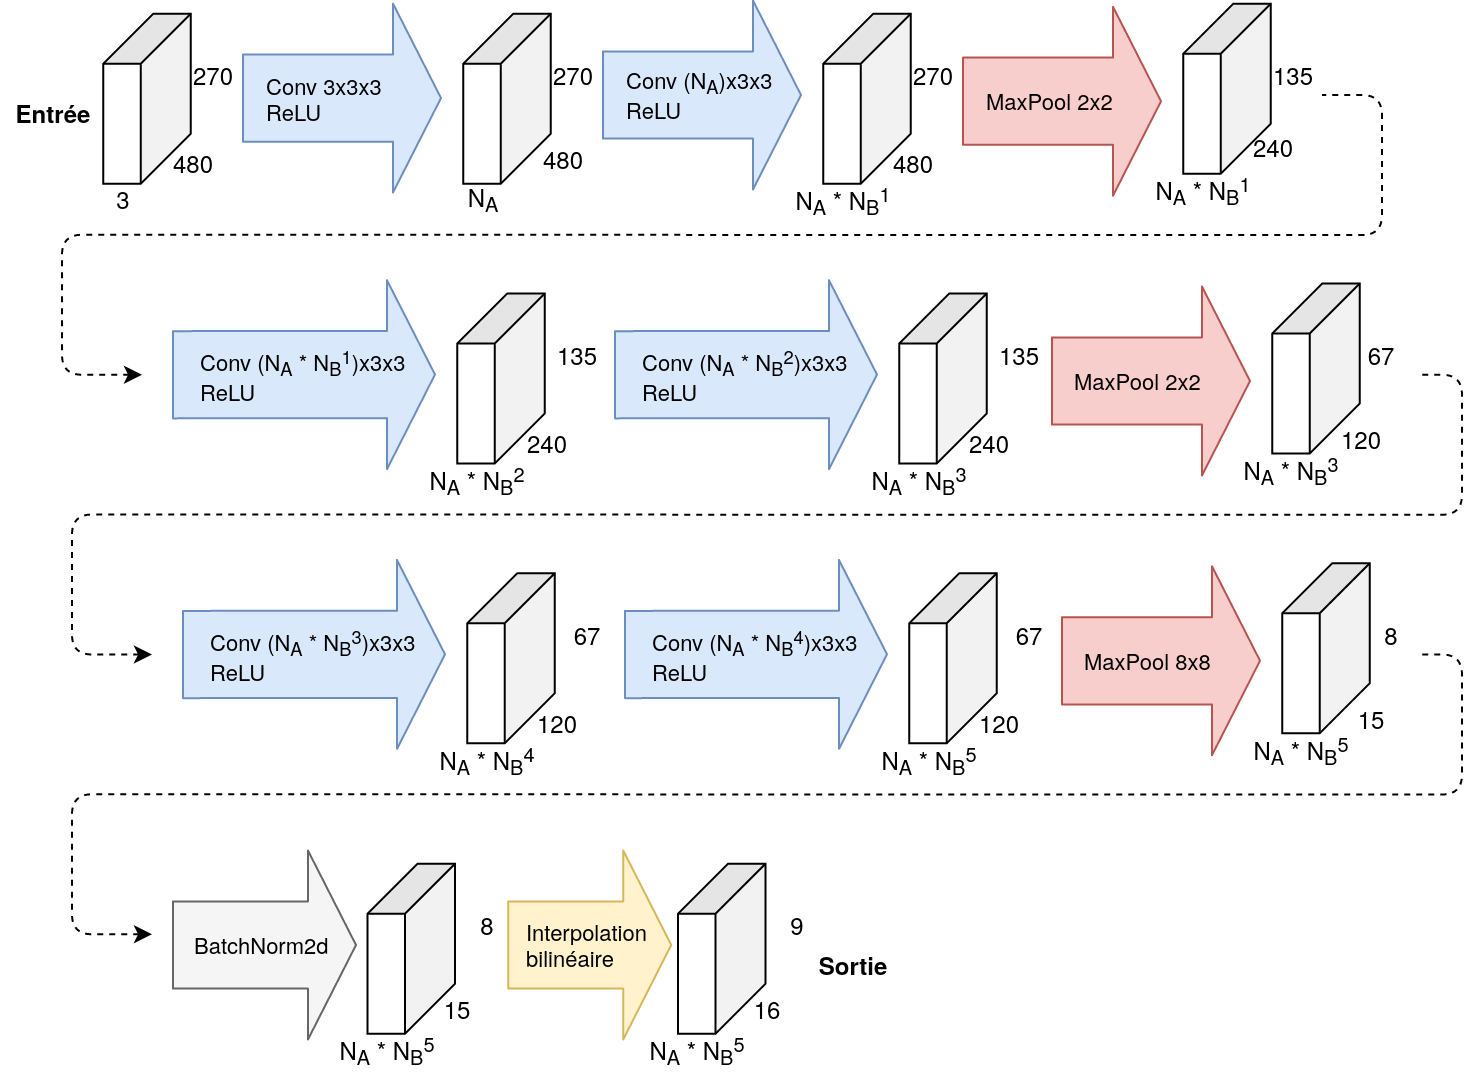

The diagram above was exported from draw.io. Its source (the exported page's mxGraphModel, read from the mxfile embedded in the PNG):
<mxGraphModel dx="3231" dy="1990" grid="1" gridSize="10" guides="1" tooltips="1" connect="1" arrows="1" fold="1" page="1" pageScale="1" pageWidth="1169" pageHeight="827" math="0" shadow="0">
  <root>
    <mxCell id="0" />
    <mxCell id="1" parent="0" />
    <mxCell id="CFjTtRQcMNSU6cJ8t0Gk-45" value="" style="endArrow=none;dashed=1;html=1;align=center;endFill=0;startArrow=classic;startFill=1;" parent="1" edge="1">
      <mxGeometry width="50" height="50" relative="1" as="geometry">
        <mxPoint x="52.5" y="-555.12" as="sourcePoint" />
        <mxPoint x="642.5" y="-695" as="targetPoint" />
        <Array as="points">
          <mxPoint x="12.5" y="-555.12" />
          <mxPoint x="12.5" y="-625.12" />
          <mxPoint x="672.5" y="-625" />
          <mxPoint x="672.5" y="-695" />
        </Array>
      </mxGeometry>
    </mxCell>
    <mxCell id="CFjTtRQcMNSU6cJ8t0Gk-157" value="&lt;div align=&quot;left&quot;&gt;Conv 3x3x3&lt;/div&gt;&lt;div align=&quot;left&quot;&gt; ReLU&lt;/div&gt;" style="shape=flexArrow;endArrow=classic;html=1;width=43.61111111111111;endSize=7.666666666666667;endWidth=49.83024691358025;labelPosition=left;verticalLabelPosition=middle;align=left;verticalAlign=middle;fillColor=#dae8fc;strokeColor=#6c8ebf;labelBackgroundColor=none;" parent="1" edge="1">
      <mxGeometry x="-0.8" width="50" height="50" relative="1" as="geometry">
        <mxPoint x="102.50000000000023" y="-693.4699999999999" as="sourcePoint" />
        <mxPoint x="202.50000000000023" y="-693.4699999999999" as="targetPoint" />
        <mxPoint as="offset" />
      </mxGeometry>
    </mxCell>
    <mxCell id="CFjTtRQcMNSU6cJ8t0Gk-158" value="" style="shape=cube;whiteSpace=wrap;html=1;boundedLbl=1;backgroundOutline=1;darkOpacity=0.05;darkOpacity2=0.1;size=25;rotation=90;" parent="1" vertex="1">
      <mxGeometry x="12.5" y="-715" width="85" height="43.75" as="geometry" />
    </mxCell>
    <mxCell id="CFjTtRQcMNSU6cJ8t0Gk-159" value="&lt;div&gt;3&lt;/div&gt;" style="text;html=1;align=center;verticalAlign=middle;resizable=0;points=[];autosize=1;" parent="1" vertex="1">
      <mxGeometry x="32.5" y="-653.13" width="20" height="20" as="geometry" />
    </mxCell>
    <mxCell id="CFjTtRQcMNSU6cJ8t0Gk-160" value="480" style="text;html=1;align=center;verticalAlign=middle;resizable=0;points=[];autosize=1;" parent="1" vertex="1">
      <mxGeometry x="57.5" y="-671.25" width="40" height="20" as="geometry" />
    </mxCell>
    <mxCell id="CFjTtRQcMNSU6cJ8t0Gk-161" value="270" style="text;html=1;align=center;verticalAlign=middle;resizable=0;points=[];autosize=1;" parent="1" vertex="1">
      <mxGeometry x="67.5" y="-715" width="40" height="20" as="geometry" />
    </mxCell>
    <mxCell id="CFjTtRQcMNSU6cJ8t0Gk-162" value="" style="shape=cube;whiteSpace=wrap;html=1;boundedLbl=1;backgroundOutline=1;darkOpacity=0.05;darkOpacity2=0.1;size=25;rotation=90;" parent="1" vertex="1">
      <mxGeometry x="192.5" y="-715" width="85" height="43.75" as="geometry" />
    </mxCell>
    <mxCell id="CFjTtRQcMNSU6cJ8t0Gk-163" value="N&lt;sub&gt;A&lt;/sub&gt;" style="text;html=1;align=center;verticalAlign=middle;resizable=0;points=[];autosize=1;" parent="1" vertex="1">
      <mxGeometry x="207.5" y="-653.13" width="30" height="20" as="geometry" />
    </mxCell>
    <mxCell id="CFjTtRQcMNSU6cJ8t0Gk-164" value="480" style="text;html=1;align=center;verticalAlign=middle;resizable=0;points=[];autosize=1;" parent="1" vertex="1">
      <mxGeometry x="242.5" y="-673.13" width="40" height="20" as="geometry" />
    </mxCell>
    <mxCell id="CFjTtRQcMNSU6cJ8t0Gk-165" value="270" style="text;html=1;align=center;verticalAlign=middle;resizable=0;points=[];autosize=1;" parent="1" vertex="1">
      <mxGeometry x="247.5" y="-715" width="40" height="20" as="geometry" />
    </mxCell>
    <mxCell id="CFjTtRQcMNSU6cJ8t0Gk-166" value="" style="shape=cube;whiteSpace=wrap;html=1;boundedLbl=1;backgroundOutline=1;darkOpacity=0.05;darkOpacity2=0.1;size=25;rotation=90;" parent="1" vertex="1">
      <mxGeometry x="372.5" y="-715" width="85" height="43.75" as="geometry" />
    </mxCell>
    <mxCell id="CFjTtRQcMNSU6cJ8t0Gk-167" value="N&lt;sub&gt;A&lt;/sub&gt; * N&lt;sub&gt;B&lt;/sub&gt;&lt;sup&gt;1&lt;/sup&gt;" style="text;html=1;align=center;verticalAlign=middle;resizable=0;points=[];autosize=1;" parent="1" vertex="1">
      <mxGeometry x="372.5" y="-658.13" width="60" height="30" as="geometry" />
    </mxCell>
    <mxCell id="CFjTtRQcMNSU6cJ8t0Gk-168" value="480" style="text;html=1;align=center;verticalAlign=middle;resizable=0;points=[];autosize=1;" parent="1" vertex="1">
      <mxGeometry x="417.5" y="-671.25" width="40" height="20" as="geometry" />
    </mxCell>
    <mxCell id="CFjTtRQcMNSU6cJ8t0Gk-169" value="270" style="text;html=1;align=center;verticalAlign=middle;resizable=0;points=[];autosize=1;" parent="1" vertex="1">
      <mxGeometry x="427.5" y="-715" width="40" height="20" as="geometry" />
    </mxCell>
    <mxCell id="CFjTtRQcMNSU6cJ8t0Gk-170" value="&lt;div align=&quot;left&quot;&gt;Conv (N&lt;sub&gt;A&lt;/sub&gt;)x3x3&lt;/div&gt;&lt;div align=&quot;left&quot;&gt; ReLU&lt;/div&gt;" style="shape=flexArrow;endArrow=classic;html=1;width=43.61111111111111;endSize=7.666666666666667;endWidth=49.83024691358025;labelPosition=left;verticalLabelPosition=middle;align=left;verticalAlign=middle;fillColor=#dae8fc;strokeColor=#6c8ebf;labelBackgroundColor=none;" parent="1" edge="1">
      <mxGeometry x="-0.8" width="50" height="50" relative="1" as="geometry">
        <mxPoint x="282.5000000000002" y="-695.0000000000001" as="sourcePoint" />
        <mxPoint x="382.5" y="-695.0000000000001" as="targetPoint" />
        <mxPoint as="offset" />
      </mxGeometry>
    </mxCell>
    <mxCell id="CFjTtRQcMNSU6cJ8t0Gk-171" value="MaxPool 2x2" style="shape=flexArrow;endArrow=classic;html=1;width=43.61111111111111;endSize=7.666666666666667;endWidth=49.83024691358025;labelPosition=left;verticalLabelPosition=middle;align=left;verticalAlign=middle;fillColor=#f8cecc;strokeColor=#b85450;labelBackgroundColor=none;" parent="1" edge="1">
      <mxGeometry x="-0.8" width="50" height="50" relative="1" as="geometry">
        <mxPoint x="462.5" y="-691.8799999999999" as="sourcePoint" />
        <mxPoint x="562.5" y="-691.8799999999999" as="targetPoint" />
        <mxPoint as="offset" />
      </mxGeometry>
    </mxCell>
    <mxCell id="CFjTtRQcMNSU6cJ8t0Gk-172" value="" style="shape=cube;whiteSpace=wrap;html=1;boundedLbl=1;backgroundOutline=1;darkOpacity=0.05;darkOpacity2=0.1;size=25;rotation=90;" parent="1" vertex="1">
      <mxGeometry x="552.5" y="-720" width="85" height="43.75" as="geometry" />
    </mxCell>
    <mxCell id="CFjTtRQcMNSU6cJ8t0Gk-173" value="N&lt;sub&gt;A&lt;/sub&gt; * N&lt;sub&gt;B&lt;/sub&gt;&lt;sup&gt;1&lt;/sup&gt;" style="text;html=1;align=center;verticalAlign=middle;resizable=0;points=[];autosize=1;" parent="1" vertex="1">
      <mxGeometry x="552.5" y="-663.13" width="60" height="30" as="geometry" />
    </mxCell>
    <mxCell id="CFjTtRQcMNSU6cJ8t0Gk-174" value="240" style="text;html=1;align=center;verticalAlign=middle;resizable=0;points=[];autosize=1;" parent="1" vertex="1">
      <mxGeometry x="597.5" y="-679.37" width="40" height="20" as="geometry" />
    </mxCell>
    <mxCell id="CFjTtRQcMNSU6cJ8t0Gk-175" value="135" style="text;html=1;align=center;verticalAlign=middle;resizable=0;points=[];autosize=1;" parent="1" vertex="1">
      <mxGeometry x="607.5" y="-715" width="40" height="20" as="geometry" />
    </mxCell>
    <mxCell id="fpKguRpgYKtL9ZrlPkLP-3" value="" style="shape=cube;whiteSpace=wrap;html=1;boundedLbl=1;backgroundOutline=1;darkOpacity=0.05;darkOpacity2=0.1;size=25;rotation=90;" parent="1" vertex="1">
      <mxGeometry x="189.5" y="-575.12" width="85" height="43.75" as="geometry" />
    </mxCell>
    <mxCell id="fpKguRpgYKtL9ZrlPkLP-4" value="N&lt;sub&gt;A&lt;/sub&gt; * N&lt;sub&gt;B&lt;/sub&gt;&lt;sup&gt;2&lt;/sup&gt;" style="text;html=1;align=center;verticalAlign=middle;resizable=0;points=[];autosize=1;" parent="1" vertex="1">
      <mxGeometry x="189.5" y="-518.25" width="60" height="30" as="geometry" />
    </mxCell>
    <mxCell id="fpKguRpgYKtL9ZrlPkLP-5" value="240" style="text;html=1;align=center;verticalAlign=middle;resizable=0;points=[];autosize=1;" parent="1" vertex="1">
      <mxGeometry x="234.5" y="-531.37" width="40" height="20" as="geometry" />
    </mxCell>
    <mxCell id="fpKguRpgYKtL9ZrlPkLP-6" value="&lt;div align=&quot;left&quot;&gt;Conv (N&lt;sub&gt;A&lt;/sub&gt; * N&lt;sub&gt;B&lt;/sub&gt;&lt;sup&gt;1&lt;/sup&gt;)x3x3&lt;/div&gt;&lt;div align=&quot;left&quot;&gt; ReLU&lt;/div&gt;" style="shape=flexArrow;endArrow=classic;html=1;width=43.61111111111111;endSize=7.666666666666667;endWidth=49.83024691358025;labelPosition=left;verticalLabelPosition=middle;align=left;verticalAlign=middle;fillColor=#dae8fc;strokeColor=#6c8ebf;labelBackgroundColor=none;" parent="1" edge="1">
      <mxGeometry x="-0.8" width="50" height="50" relative="1" as="geometry">
        <mxPoint x="67.5" y="-555.1200000000001" as="sourcePoint" />
        <mxPoint x="199.5" y="-555.24" as="targetPoint" />
        <mxPoint as="offset" />
      </mxGeometry>
    </mxCell>
    <mxCell id="fpKguRpgYKtL9ZrlPkLP-7" value="" style="shape=cube;whiteSpace=wrap;html=1;boundedLbl=1;backgroundOutline=1;darkOpacity=0.05;darkOpacity2=0.1;size=25;rotation=90;" parent="1" vertex="1">
      <mxGeometry x="410.5" y="-575.12" width="85" height="43.75" as="geometry" />
    </mxCell>
    <mxCell id="fpKguRpgYKtL9ZrlPkLP-8" value="N&lt;sub&gt;A&lt;/sub&gt; * N&lt;sub&gt;B&lt;/sub&gt;&lt;sup&gt;3&lt;/sup&gt;" style="text;html=1;align=center;verticalAlign=middle;resizable=0;points=[];autosize=1;" parent="1" vertex="1">
      <mxGeometry x="410.5" y="-518.25" width="60" height="30" as="geometry" />
    </mxCell>
    <mxCell id="fpKguRpgYKtL9ZrlPkLP-9" value="240" style="text;html=1;align=center;verticalAlign=middle;resizable=0;points=[];autosize=1;" parent="1" vertex="1">
      <mxGeometry x="455.5" y="-531.37" width="40" height="20" as="geometry" />
    </mxCell>
    <mxCell id="fpKguRpgYKtL9ZrlPkLP-10" value="&lt;div align=&quot;left&quot;&gt;Conv (N&lt;sub&gt;A&lt;/sub&gt; * N&lt;sub&gt;B&lt;/sub&gt;&lt;sup&gt;2&lt;/sup&gt;)x3x3&lt;/div&gt;&lt;div align=&quot;left&quot;&gt; ReLU&lt;/div&gt;" style="shape=flexArrow;endArrow=classic;html=1;width=43.61111111111111;endSize=7.666666666666667;endWidth=49.83024691358025;labelPosition=left;verticalLabelPosition=middle;align=left;verticalAlign=middle;fillColor=#dae8fc;strokeColor=#6c8ebf;labelBackgroundColor=none;" parent="1" edge="1">
      <mxGeometry x="-0.8" width="50" height="50" relative="1" as="geometry">
        <mxPoint x="288.5" y="-555.1200000000001" as="sourcePoint" />
        <mxPoint x="420.5" y="-555.24" as="targetPoint" />
        <mxPoint as="offset" />
      </mxGeometry>
    </mxCell>
    <mxCell id="fpKguRpgYKtL9ZrlPkLP-11" value="135" style="text;html=1;align=center;verticalAlign=middle;resizable=0;points=[];autosize=1;" parent="1" vertex="1">
      <mxGeometry x="249.5" y="-575.12" width="40" height="20" as="geometry" />
    </mxCell>
    <mxCell id="fpKguRpgYKtL9ZrlPkLP-12" value="135" style="text;html=1;align=center;verticalAlign=middle;resizable=0;points=[];autosize=1;" parent="1" vertex="1">
      <mxGeometry x="470.5" y="-575.12" width="40" height="20" as="geometry" />
    </mxCell>
    <mxCell id="fpKguRpgYKtL9ZrlPkLP-13" value="MaxPool 2x2" style="shape=flexArrow;endArrow=classic;html=1;width=43.61111111111111;endSize=7.666666666666667;endWidth=49.83024691358025;labelPosition=left;verticalLabelPosition=middle;align=left;verticalAlign=middle;fillColor=#f8cecc;strokeColor=#b85450;labelBackgroundColor=none;" parent="1" edge="1">
      <mxGeometry x="-0.8" width="50" height="50" relative="1" as="geometry">
        <mxPoint x="507" y="-551.9999999999998" as="sourcePoint" />
        <mxPoint x="607" y="-551.9999999999998" as="targetPoint" />
        <mxPoint as="offset" />
      </mxGeometry>
    </mxCell>
    <mxCell id="fpKguRpgYKtL9ZrlPkLP-14" value="" style="shape=cube;whiteSpace=wrap;html=1;boundedLbl=1;backgroundOutline=1;darkOpacity=0.05;darkOpacity2=0.1;size=25;rotation=90;" parent="1" vertex="1">
      <mxGeometry x="597" y="-580.12" width="85" height="43.75" as="geometry" />
    </mxCell>
    <mxCell id="fpKguRpgYKtL9ZrlPkLP-15" value="N&lt;sub&gt;A&lt;/sub&gt; * N&lt;sub&gt;B&lt;/sub&gt;&lt;sup&gt;3&lt;/sup&gt;" style="text;html=1;align=center;verticalAlign=middle;resizable=0;points=[];autosize=1;" parent="1" vertex="1">
      <mxGeometry x="597" y="-523.25" width="60" height="30" as="geometry" />
    </mxCell>
    <mxCell id="fpKguRpgYKtL9ZrlPkLP-16" value="67" style="text;html=1;align=center;verticalAlign=middle;resizable=0;points=[];autosize=1;" parent="1" vertex="1">
      <mxGeometry x="657" y="-575.12" width="30" height="20" as="geometry" />
    </mxCell>
    <mxCell id="fpKguRpgYKtL9ZrlPkLP-17" value="120" style="text;html=1;align=center;verticalAlign=middle;resizable=0;points=[];autosize=1;" parent="1" vertex="1">
      <mxGeometry x="642" y="-533.25" width="40" height="20" as="geometry" />
    </mxCell>
    <mxCell id="fpKguRpgYKtL9ZrlPkLP-19" value="" style="endArrow=none;dashed=1;html=1;align=center;endFill=0;startArrow=classic;startFill=1;" parent="1" edge="1">
      <mxGeometry width="50" height="50" relative="1" as="geometry">
        <mxPoint x="57.5" y="-415.24" as="sourcePoint" />
        <mxPoint x="692.5" y="-555.12" as="targetPoint" />
        <Array as="points">
          <mxPoint x="17.5" y="-415.24" />
          <mxPoint x="17.5" y="-485.24" />
          <mxPoint x="712.5" y="-485.12" />
          <mxPoint x="712.5" y="-555.12" />
        </Array>
      </mxGeometry>
    </mxCell>
    <mxCell id="fpKguRpgYKtL9ZrlPkLP-20" value="" style="shape=cube;whiteSpace=wrap;html=1;boundedLbl=1;backgroundOutline=1;darkOpacity=0.05;darkOpacity2=0.1;size=25;rotation=90;" parent="1" vertex="1">
      <mxGeometry x="194.5" y="-435.24" width="85" height="43.75" as="geometry" />
    </mxCell>
    <mxCell id="fpKguRpgYKtL9ZrlPkLP-21" value="N&lt;sub&gt;A&lt;/sub&gt; * N&lt;sub&gt;B&lt;/sub&gt;&lt;sup&gt;4&lt;/sup&gt;" style="text;html=1;align=center;verticalAlign=middle;resizable=0;points=[];autosize=1;" parent="1" vertex="1">
      <mxGeometry x="194.5" y="-378.37" width="60" height="30" as="geometry" />
    </mxCell>
    <mxCell id="fpKguRpgYKtL9ZrlPkLP-22" value="120" style="text;html=1;align=center;verticalAlign=middle;resizable=0;points=[];autosize=1;" parent="1" vertex="1">
      <mxGeometry x="239.5" y="-391.49" width="40" height="20" as="geometry" />
    </mxCell>
    <mxCell id="fpKguRpgYKtL9ZrlPkLP-23" value="&lt;div align=&quot;left&quot;&gt;Conv (N&lt;sub&gt;A&lt;/sub&gt; * N&lt;sub&gt;B&lt;/sub&gt;&lt;sup&gt;3&lt;/sup&gt;)x3x3&lt;/div&gt;&lt;div align=&quot;left&quot;&gt; ReLU&lt;/div&gt;" style="shape=flexArrow;endArrow=classic;html=1;width=43.61111111111111;endSize=7.666666666666667;endWidth=49.83024691358025;labelPosition=left;verticalLabelPosition=middle;align=left;verticalAlign=middle;fillColor=#dae8fc;strokeColor=#6c8ebf;labelBackgroundColor=none;" parent="1" edge="1">
      <mxGeometry x="-0.8" width="50" height="50" relative="1" as="geometry">
        <mxPoint x="72.5" y="-415.24" as="sourcePoint" />
        <mxPoint x="204.5" y="-415.3599999999999" as="targetPoint" />
        <mxPoint as="offset" />
      </mxGeometry>
    </mxCell>
    <mxCell id="fpKguRpgYKtL9ZrlPkLP-24" value="" style="shape=cube;whiteSpace=wrap;html=1;boundedLbl=1;backgroundOutline=1;darkOpacity=0.05;darkOpacity2=0.1;size=25;rotation=90;" parent="1" vertex="1">
      <mxGeometry x="415.5" y="-435.24" width="85" height="43.75" as="geometry" />
    </mxCell>
    <mxCell id="fpKguRpgYKtL9ZrlPkLP-25" value="N&lt;sub&gt;A&lt;/sub&gt; * N&lt;sub&gt;B&lt;/sub&gt;&lt;sup&gt;5&lt;/sup&gt;" style="text;html=1;align=center;verticalAlign=middle;resizable=0;points=[];autosize=1;" parent="1" vertex="1">
      <mxGeometry x="415.5" y="-378.37" width="60" height="30" as="geometry" />
    </mxCell>
    <mxCell id="fpKguRpgYKtL9ZrlPkLP-26" value="120" style="text;html=1;align=center;verticalAlign=middle;resizable=0;points=[];autosize=1;" parent="1" vertex="1">
      <mxGeometry x="460.5" y="-391.49" width="40" height="20" as="geometry" />
    </mxCell>
    <mxCell id="fpKguRpgYKtL9ZrlPkLP-27" value="&lt;div align=&quot;left&quot;&gt;Conv (N&lt;sub&gt;A&lt;/sub&gt; * N&lt;sub&gt;B&lt;/sub&gt;&lt;sup&gt;4&lt;/sup&gt;)x3x3&lt;/div&gt;&lt;div align=&quot;left&quot;&gt; ReLU&lt;/div&gt;" style="shape=flexArrow;endArrow=classic;html=1;width=43.61111111111111;endSize=7.666666666666667;endWidth=49.83024691358025;labelPosition=left;verticalLabelPosition=middle;align=left;verticalAlign=middle;fillColor=#dae8fc;strokeColor=#6c8ebf;labelBackgroundColor=none;" parent="1" edge="1">
      <mxGeometry x="-0.8" width="50" height="50" relative="1" as="geometry">
        <mxPoint x="293.5" y="-415.24" as="sourcePoint" />
        <mxPoint x="425.5" y="-415.3599999999999" as="targetPoint" />
        <mxPoint as="offset" />
      </mxGeometry>
    </mxCell>
    <mxCell id="fpKguRpgYKtL9ZrlPkLP-28" value="67" style="text;html=1;align=center;verticalAlign=middle;resizable=0;points=[];autosize=1;" parent="1" vertex="1">
      <mxGeometry x="259.5" y="-435.24" width="30" height="20" as="geometry" />
    </mxCell>
    <mxCell id="fpKguRpgYKtL9ZrlPkLP-29" value="67" style="text;html=1;align=center;verticalAlign=middle;resizable=0;points=[];autosize=1;" parent="1" vertex="1">
      <mxGeometry x="480.5" y="-435.24" width="30" height="20" as="geometry" />
    </mxCell>
    <mxCell id="fpKguRpgYKtL9ZrlPkLP-30" value="MaxPool 8x8" style="shape=flexArrow;endArrow=classic;html=1;width=43.61111111111111;endSize=7.666666666666667;endWidth=49.83024691358025;labelPosition=left;verticalLabelPosition=middle;align=left;verticalAlign=middle;fillColor=#f8cecc;strokeColor=#b85450;labelBackgroundColor=none;" parent="1" edge="1">
      <mxGeometry x="-0.8" width="50" height="50" relative="1" as="geometry">
        <mxPoint x="512" y="-412.11999999999966" as="sourcePoint" />
        <mxPoint x="612" y="-412.11999999999966" as="targetPoint" />
        <mxPoint as="offset" />
      </mxGeometry>
    </mxCell>
    <mxCell id="fpKguRpgYKtL9ZrlPkLP-31" value="" style="shape=cube;whiteSpace=wrap;html=1;boundedLbl=1;backgroundOutline=1;darkOpacity=0.05;darkOpacity2=0.1;size=25;rotation=90;" parent="1" vertex="1">
      <mxGeometry x="602" y="-440.24" width="85" height="43.75" as="geometry" />
    </mxCell>
    <mxCell id="fpKguRpgYKtL9ZrlPkLP-32" value="N&lt;sub&gt;A&lt;/sub&gt; * N&lt;sub&gt;B&lt;/sub&gt;&lt;sup&gt;5&lt;/sup&gt;" style="text;html=1;align=center;verticalAlign=middle;resizable=0;points=[];autosize=1;" parent="1" vertex="1">
      <mxGeometry x="602" y="-383.37" width="60" height="30" as="geometry" />
    </mxCell>
    <mxCell id="fpKguRpgYKtL9ZrlPkLP-33" value="8" style="text;html=1;align=center;verticalAlign=middle;resizable=0;points=[];autosize=1;" parent="1" vertex="1">
      <mxGeometry x="667" y="-435.24" width="20" height="20" as="geometry" />
    </mxCell>
    <mxCell id="fpKguRpgYKtL9ZrlPkLP-34" value="15" style="text;html=1;align=center;verticalAlign=middle;resizable=0;points=[];autosize=1;" parent="1" vertex="1">
      <mxGeometry x="652" y="-393.37" width="30" height="20" as="geometry" />
    </mxCell>
    <mxCell id="fpKguRpgYKtL9ZrlPkLP-37" value="" style="endArrow=none;dashed=1;html=1;align=center;endFill=0;startArrow=classic;startFill=1;" parent="1" edge="1">
      <mxGeometry width="50" height="50" relative="1" as="geometry">
        <mxPoint x="57.5" y="-275.36" as="sourcePoint" />
        <mxPoint x="692.5" y="-415.2399999999999" as="targetPoint" />
        <Array as="points">
          <mxPoint x="17.5" y="-275.36" />
          <mxPoint x="17.5" y="-345.36" />
          <mxPoint x="712.5" y="-345.24" />
          <mxPoint x="712.5" y="-415.24" />
        </Array>
      </mxGeometry>
    </mxCell>
    <mxCell id="fpKguRpgYKtL9ZrlPkLP-76" value="" style="shape=cube;whiteSpace=wrap;html=1;boundedLbl=1;backgroundOutline=1;darkOpacity=0.05;darkOpacity2=0.1;size=25;rotation=90;" parent="1" vertex="1">
      <mxGeometry x="144.62" y="-290" width="85" height="43.75" as="geometry" />
    </mxCell>
    <mxCell id="fpKguRpgYKtL9ZrlPkLP-77" value="N&lt;sub&gt;A&lt;/sub&gt; * N&lt;sub&gt;B&lt;/sub&gt;&lt;sup&gt;5&lt;/sup&gt;" style="text;html=1;align=center;verticalAlign=middle;resizable=0;points=[];autosize=1;" parent="1" vertex="1">
      <mxGeometry x="144.62" y="-233.13" width="60" height="30" as="geometry" />
    </mxCell>
    <mxCell id="fpKguRpgYKtL9ZrlPkLP-78" value="BatchNorm2d" style="shape=flexArrow;endArrow=classic;html=1;width=43.61111111111111;endSize=7.666666666666667;endWidth=49.83024691358025;labelPosition=left;verticalLabelPosition=middle;align=left;verticalAlign=middle;fillColor=#f5f5f5;strokeColor=#666666;labelBackgroundColor=none;" parent="1" edge="1">
      <mxGeometry x="-0.8" width="50" height="50" relative="1" as="geometry">
        <mxPoint x="67.5" y="-270" as="sourcePoint" />
        <mxPoint x="160" y="-270" as="targetPoint" />
        <mxPoint as="offset" />
      </mxGeometry>
    </mxCell>
    <mxCell id="fpKguRpgYKtL9ZrlPkLP-79" value="8" style="text;html=1;align=center;verticalAlign=middle;resizable=0;points=[];autosize=1;" parent="1" vertex="1">
      <mxGeometry x="215.12" y="-290" width="20" height="20" as="geometry" />
    </mxCell>
    <mxCell id="fpKguRpgYKtL9ZrlPkLP-80" value="15" style="text;html=1;align=center;verticalAlign=middle;resizable=0;points=[];autosize=1;" parent="1" vertex="1">
      <mxGeometry x="194.62" y="-248.13" width="30" height="20" as="geometry" />
    </mxCell>
    <mxCell id="RJOA4aI2Zo0EaEsdtJGo-70" value="" style="shape=cube;whiteSpace=wrap;html=1;boundedLbl=1;backgroundOutline=1;darkOpacity=0.05;darkOpacity2=0.1;size=25;rotation=90;" parent="1" vertex="1">
      <mxGeometry x="299.87" y="-290" width="85" height="43.75" as="geometry" />
    </mxCell>
    <mxCell id="RJOA4aI2Zo0EaEsdtJGo-71" value="N&lt;sub&gt;A&lt;/sub&gt; * N&lt;sub&gt;B&lt;/sub&gt;&lt;sup&gt;5&lt;/sup&gt;" style="text;html=1;align=center;verticalAlign=middle;resizable=0;points=[];autosize=1;" parent="1" vertex="1">
      <mxGeometry x="299.87" y="-233.13" width="60" height="30" as="geometry" />
    </mxCell>
    <mxCell id="RJOA4aI2Zo0EaEsdtJGo-72" value="Interpolation&lt;br&gt;bilinéaire" style="shape=flexArrow;endArrow=classic;html=1;width=43.61111111111111;endSize=7.666666666666667;endWidth=49.83024691358025;labelPosition=left;verticalLabelPosition=middle;align=left;verticalAlign=middle;fillColor=#fff2cc;strokeColor=#d6b656;labelBackgroundColor=none;" parent="1" edge="1">
      <mxGeometry x="-0.8" width="50" height="50" relative="1" as="geometry">
        <mxPoint x="235.12" y="-270" as="sourcePoint" />
        <mxPoint x="317.62" y="-270" as="targetPoint" />
        <mxPoint as="offset" />
      </mxGeometry>
    </mxCell>
    <mxCell id="RJOA4aI2Zo0EaEsdtJGo-73" value="9" style="text;html=1;align=center;verticalAlign=middle;resizable=0;points=[];autosize=1;" parent="1" vertex="1">
      <mxGeometry x="370.37" y="-290" width="20" height="20" as="geometry" />
    </mxCell>
    <mxCell id="RJOA4aI2Zo0EaEsdtJGo-74" value="16" style="text;html=1;align=center;verticalAlign=middle;resizable=0;points=[];autosize=1;" parent="1" vertex="1">
      <mxGeometry x="349.87" y="-248.13" width="30" height="20" as="geometry" />
    </mxCell>
    <mxCell id="_CvXOGAEVMxUUWbAM8Q--1" value="&lt;b&gt;Sortie&lt;/b&gt;" style="text;html=1;align=center;verticalAlign=middle;resizable=0;points=[];autosize=1;" vertex="1" parent="1">
      <mxGeometry x="382.5" y="-270" width="50" height="20" as="geometry" />
    </mxCell>
    <mxCell id="_CvXOGAEVMxUUWbAM8Q--2" value="&lt;b&gt;Entrée&lt;/b&gt;" style="text;html=1;align=center;verticalAlign=middle;resizable=0;points=[];autosize=1;" vertex="1" parent="1">
      <mxGeometry x="-17.5" y="-696.25" width="50" height="20" as="geometry" />
    </mxCell>
  </root>
</mxGraphModel>